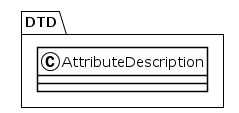

The diagram above was rendered by PlantUML. Its source (embedded in the PNG):
@startuml
!theme plain
package DTD {
class AttributeDescription {
}
}
@enduml